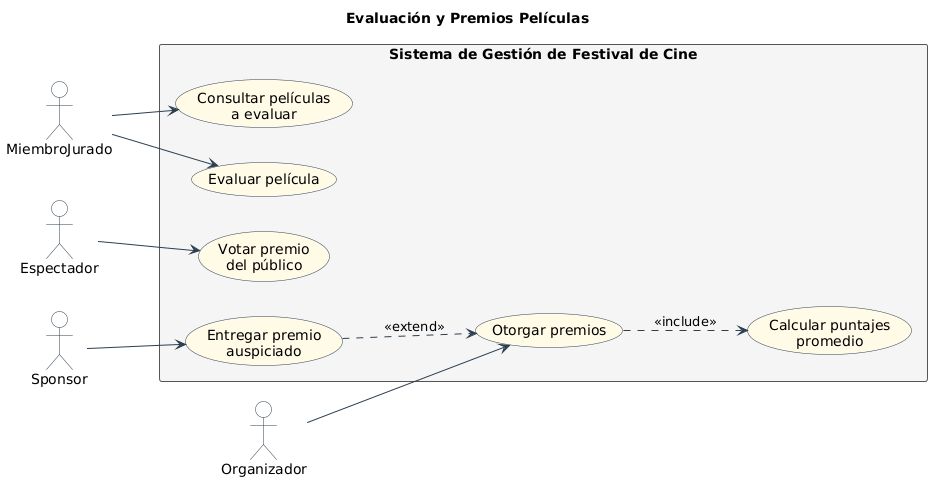

The diagram above was rendered by PlantUML. Its source (embedded in the PNG):
@startuml
skinparam shadowing false
skinparam packageStyle rectangle
skinparam actor {
  BackgroundColor #FEFEFE
  BorderColor #2C3E50
}
skinparam usecase {
  BackgroundColor #FFFBE6
  BorderColor #2C3E50
  ArrowColor #2C3E50
}
skinparam package {
  BackgroundColor #F5F5F5
  BorderColor #555555
  FontStyle bold
}

left to right direction

title Evaluación y Premios Películas

' ============================
' ACTORES
' ============================
actor "MiembroJurado" as Mj
actor "Organizador" as Org
actor "Espectador" as Esp
actor "Sponsor" as Sp

' ============================
' CASOS DE USO
' ============================
rectangle "Sistema de Gestión de Festival de Cine" {
  usecase "Consultar películas\na evaluar" as UC22
  usecase "Evaluar película" as UC23
  usecase "Calcular puntajes\npromedio" as UC25
  usecase "Otorgar premios" as UC26
  usecase "Entregar premio\nauspiciado" as UC27
  usecase "Votar premio\ndel público" as UC28
}

' ============================
' RELACIONES ACTOR - CASO DE USO
' ============================
Mj --> UC22
Mj --> UC23
Org --> UC26
Sp --> UC27
Esp --> UC28

' ============================
' INCLUDES / EXTENDS
' ============================
UC26 ..> UC25 : <<include>>
UC27 ..> UC26 : <<extend>>
@enduml